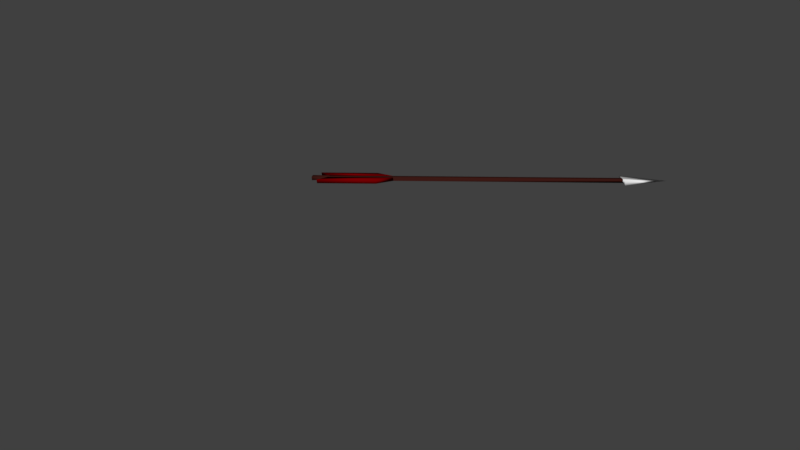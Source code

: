 # Source: arrow.blend  (saved by Blender 2.78.0; exported with 4.5.12 LTS)
import bpy
from mathutils import Matrix  # noqa: F401  (used for matrix-valued properties, if any)

bpy.ops.wm.read_factory_settings(use_empty=True)
scene = bpy.context.scene
scene.name = 'Scene'

# ---- collections
col_collection_1 = bpy.data.collections.new('Collection 1'); scene.collection.children.link(col_collection_1)

# ---- materials (node trees are filled in below, after node groups)
mat_red = bpy.data.materials.new('Red')
mat_red.alpha_threshold = 0.0
mat_red.use_transparent_shadow = False
mat_red.diffuse_color = (0.1734, 0.0, 0.0007976, 1.0)
mat_red.roughness = 0.5
mat_red.specular_intensity = 0.0
mat_wood_brighter = bpy.data.materials.new('Wood_Brighter')
mat_wood_brighter.alpha_threshold = 0.0
mat_wood_brighter.use_transparent_shadow = False
mat_wood_brighter.diffuse_color = (0.04203, 0.009239, 0.006875, 1.0)
mat_wood_brighter.roughness = 0.5
mat_wood_brighter.specular_intensity = 0.0
mat_bright_grey = bpy.data.materials.new('bright_grey')
mat_bright_grey.alpha_threshold = 0.0
mat_bright_grey.use_transparent_shadow = False
mat_bright_grey.roughness = 0.5
mat_bright_grey.specular_intensity = 0.05894
mat_wood = bpy.data.materials.new('Wood')
mat_wood.alpha_threshold = 0.0
mat_wood.use_transparent_shadow = False
mat_wood.diffuse_color = (0.06997, 0.009053, 0.0007803, 1.0)
mat_wood.roughness = 0.5
mat_wood.specular_intensity = 0.0
mat_bright_grey_1 = bpy.data.materials.new('Bright Grey')
mat_bright_grey_1.alpha_threshold = 0.0
mat_bright_grey_1.use_transparent_shadow = False
mat_bright_grey_1.roughness = 0.5
mat_bright_grey_1.specular_intensity = 0.03676
mat_black = bpy.data.materials.new('Black')
mat_black.alpha_threshold = 0.0
mat_black.use_transparent_shadow = False
mat_black.diffuse_color = (0.004895, 0.004895, 0.004895, 1.0)
mat_black.roughness = 0.5
mat_black.specular_intensity = 0.0

# ---- material node trees

# ---- world
world_world = bpy.data.worlds.new('World'); scene.world = world_world
world_world.color = (0.05088, 0.05088, 0.05088)
world_world.use_sun_shadow = False
world_world.sun_shadow_jitter_overblur = 0.0
world_world.cycles.sampling_method = 'MANUAL'

# ---- cameras
cam_camera = bpy.data.cameras.new('Camera')
cam_camera.clip_end = 100.0
cam_camera.lens = 35.0
cam_camera.sensor_width = 32.0
cam_camera.sensor_height = 18.0
cam_camera.ortho_scale = 7.314
cam_camera.dof.focus_distance = 0.0
cam_camera.dof.aperture_fstop = 128.0

# ---- lights
light_lamp = bpy.data.lights.new('Lamp', 'SUN')
light_lamp.transmission_factor = 0.0
light_lamp.cutoff_distance = 30.0
light_lamp.use_shadow = False
light_lamp.angle = 0.1993
light_lamp.energy = 3.1
light_lamp.shadow_buffer_clip_start = 1.001
light_lamp.shadow_soft_size = 0.1
light_lamp.shadow_cascade_max_distance = 1000.0

# ---- meshes
me_plane_001 = bpy.data.meshes.new('Plane.001')
me_plane_001.from_pydata([(0.05059, 1.483, -1.062e-07), (0.2155, 4.51, -2.31e-07), (-8.994e-05, 5.085, 0.0178), (-8.994e-05, 0.6408, 3.539e-08), (0.2533, 0.4855, -1.099e-07), (0.2533, 1.26, -1.434e-07), (0.05059, 0.6099, -6.892e-08), (0.05059, 4.51, -2.31e-07), (-0.0002445, 4.51, -2.31e-07), (0.05059, 1.477, 0.0356), (0.2155, 4.511, 0.0356), (-8.994e-05, 0.6348, 0.0356), (0.2533, 0.4795, 0.0356), (0.2533, 1.254, 0.0356), (0.05059, 0.6039, 0.0356), (0.05059, 4.511, 0.0356), (-0.0002445, 4.511, 0.0356), (0.05059, 0.6099, -6.892e-08), (-8.994e-05, 0.6408, 3.539e-08), (0.05059, 0.6039, 0.0356), (-8.994e-05, 0.6348, 0.0356), (0.05518, 0.39, 0.0005826), (-0.008148, 0.3901, -0.001023), (0.05865, 0.3876, 0.03663), (-0.004681, 0.3876, 0.03502)], [], [(4, 5, 0, 6), (3, 8, 7, 6), (2, 1, 7, 8), (12, 14, 9, 13), (11, 14, 15, 16), (2, 16, 15, 10), (6, 7, 15, 14), (4, 6, 14, 12), (5, 4, 12, 13), (8, 3, 11, 16), (3, 6, 17, 18), (0, 5, 13, 9), (7, 1, 10, 15), (1, 2, 10), (6, 0, 9, 14), (2, 8, 16), (20, 18, 22, 24), (14, 11, 20, 19), (6, 14, 19, 17), (11, 3, 18, 20), (22, 21, 23, 24), (18, 17, 21, 22), (17, 19, 23, 21), (19, 20, 24, 23)])
me_plane_001.polygons.foreach_set('use_smooth', [True] * 24)
me_plane_001.polygons.foreach_set('material_index', [0, 1, 2, 0, 1, 2, 1, 0, 0, 1, 1, 0, 2, 2, 0, 2, 1, 1, 1, 1, 1, 1, 1, 1])
me_plane_001.materials.append(mat_red)
me_plane_001.materials.append(mat_wood_brighter)
me_plane_001.materials.append(mat_bright_grey)
me_plane_001.use_remesh_preserve_volume = False
me_plane_001.use_remesh_preserve_attributes = False
me_plane_001.use_mirror_vertex_groups = False
me_plane_001.update()
me_plane = bpy.data.meshes.new('Plane')
me_plane.from_pydata([(0.005175, 1.164, 0.02767), (0.005175, 1.154, 0.05227), (0.005175, 1.139, 0.07995), (0.005175, 1.121, 0.1053), (0.005175, 1.172, -0.001026), (0.005175, 1.1, 0.1284), (0.005175, 1.08, 0.1422), (0.005175, 1.064, 0.1461), (0.005175, 1.044, 0.1422), (0.005175, 1.027, 0.1284), (0.005175, 1.023, 0.1099), (0.005175, 1.027, 0.09379), (0.005175, 1.036, 0.07995), (0.005175, 1.051, 0.06073), (0.005175, 1.062, 0.0492), (0.005175, 1.075, 0.0369), (0.005175, 1.085, 0.02229), (0.005175, 1.092, 0.01152), (0.005175, 1.095, -0.0007767), (0.0008305, 1.164, 0.02767), (0.0008305, 1.154, 0.05227), (0.0008305, 1.139, 0.07995), (0.0008305, 1.121, 0.1053), (0.0008305, 1.172, -0.001026), (0.0008305, 1.1, 0.1284), (0.0008305, 1.08, 0.1422), (0.0008305, 1.064, 0.1461), (0.0008305, 1.044, 0.1422), (0.0008305, 1.027, 0.1284), (0.0008305, 1.023, 0.1099), (0.0008305, 1.027, 0.09379), (0.0008305, 1.036, 0.07995), (0.0008305, 1.051, 0.06073), (0.0008305, 1.062, 0.0492), (0.0008305, 1.075, 0.0369), (0.0008305, 1.085, 0.02229), (0.0008305, 1.092, 0.01152), (0.0008305, 1.095, -0.0007767), (0.0, 0.3623, -0.2704), (0.0, 0.4781, -0.3029), (0.0, 0.5004, -0.2704), (0.0, 0.4639, -0.3395), (0.0, 0.4618, -0.376), (0.0, 0.4679, -0.4085), (0.0, 0.4821, -0.4431), (0.0, 0.5004, -0.4735), (0.0, 0.4903, -0.502), (0.0, 0.4618, -0.5223), (0.0, 0.4415, -0.5243), (0.0, 0.4172, -0.4999), (0.0, 0.3948, -0.4552), (0.0, 0.3765, -0.4024), (0.0, 0.3684, -0.3517), (0.0, 0.3623, -0.2989), (0.0, 0.05969, -0.4029), (0.0, 0.3623, -0.2704), (0.0, 0.4781, -0.3029), (0.0, 0.5004, -0.2704), (0.0, 0.4639, -0.3395), (0.0, 0.4618, -0.376), (0.0, 0.4679, -0.4085), (0.0, 0.4821, -0.4431), (0.0, 0.5004, -0.4735), (0.0, 0.4903, -0.502), (0.0, 0.4618, -0.5223), (0.0, 0.4415, -0.5243), (0.0, 0.4172, -0.4999), (0.0, 0.3948, -0.4553), (0.0, 0.3765, -0.4025), (0.0, 0.3684, -0.3517), (0.0, 0.3623, -0.2989), (0.0, -1.536, 9.512e-07), (0.06901, -1.475, -4.72e-08), (0.02369, -1.513, -4.72e-08), (0.1041, -1.421, -3.23e-08), (0.1041, -1.438, 1.583e-08), (0.1343, -1.445, 6.471e-08), (0.1946, -1.0, 1.243e-07), (0.2776, -0.5858, 1.69e-07), (0.3304, -0.2445, 2.137e-07), (0.3832, 0.1333, 2.733e-07), (0.4436, 0.6758, 3.329e-07), (0.4511, 0.9329, 4.17e-07), (0.4058, 1.413, 4.617e-07), (0.3304, 1.867, 5.213e-07), (0.2776, 2.354, 5.66e-07), (0.2776, 2.652, 5.958e-07), (0.3153, 3.211, 6.101e-07), (0.4285, 3.543, 6.402e-07), (0.5341, 3.958, 6.778e-07), (0.5793, 4.328, 7.113e-07), (0.5944, 4.749, 7.456e-07), (0.0, 4.757, 7.759e-07), (0.9473, 4.709, 7.42e-07), (1.42, 4.64, 7.357e-07), (1.846, 4.534, 7.261e-07), (2.126, 4.454, 7.189e-07), (2.439, 4.338, 7.083e-07), (2.777, 4.2, 6.958e-07), (3.075, 4.058, 6.829e-07), (3.377, 3.901, 6.687e-07), (3.705, 3.718, 6.528e-07), (3.938, 3.579, 6.403e-07), (4.141, 3.478, 6.311e-07), (4.289, 3.399, 6.239e-07), (4.445, 3.331, 6.178e-07), (4.592, 3.285, 6.136e-07), (4.681, 3.276, -0.06853), (4.766, 3.276, 6.128e-07), (4.828, 3.299, 6.149e-07), (4.888, 3.331, 6.178e-07), (4.913, 3.355, 6.199e-07), (4.89, 3.361, 6.205e-07), (4.837, 3.331, 6.178e-07), (4.779, 3.311, 6.16e-07), (4.703, 3.308, 6.157e-07), (4.595, 3.324, 6.171e-07), (4.483, 3.358, 6.21e-07), (4.347, 3.425, 6.271e-07), (4.229, 3.492, 6.332e-07), (4.076, 3.593, 6.423e-07), (3.91, 3.701, 6.521e-07), (3.602, 3.905, 6.706e-07), (3.365, 4.063, 6.849e-07), (3.059, 4.248, 7.017e-07), (2.723, 4.42, 7.173e-07), (2.398, 4.587, 7.324e-07), (2.083, 4.721, 7.445e-07), (1.777, 4.848, 7.561e-07), (1.452, 4.948, 7.651e-07), (1.08, 5.033, 7.728e-07), (0.6885, 5.106, 7.794e-07), (0.4737, 5.137, 7.823e-07), (0.2695, 5.152, 7.836e-07), (0.04001, 5.156, 7.84e-07), (0.0, 5.156, 7.84e-07), (0.0, 1.068, 0.02316), (4.667, 3.279, -0.0695), (0.0, 1.079, 0.02432), (0.0, -1.536, -0.2707), (0.02369, -1.513, -0.2707), (0.06901, -1.475, -0.2707), (0.1041, -1.421, -0.2707), (0.1041, -1.438, -0.2707), (0.1343, -1.445, -0.2707), (0.1946, -1.0, -0.2707), (0.2776, -0.5858, -0.2707), (0.3304, -0.2445, -0.2707), (0.3832, 0.1333, -0.2707), (0.4436, 0.6758, -0.2707), (0.4511, 0.9329, -0.2707), (0.4058, 1.413, -0.2707), (0.3304, 1.867, -0.2707), (0.2776, 2.354, -0.2707), (0.2776, 2.652, -0.2707), (0.3153, 3.211, -0.2707), (0.4285, 3.543, -0.2707), (0.5341, 3.958, -0.2707), (0.5793, 4.328, -0.2707), (0.5944, 4.749, -0.2707), (0.0, 4.757, -0.2707), (0.9473, 4.709, -0.2707), (1.42, 4.64, -0.2707), (1.846, 4.534, -0.2707), (2.126, 4.454, -0.2707), (2.439, 4.338, -0.2707), (2.777, 4.2, -0.2707), (3.075, 4.058, -0.2707), (3.377, 3.901, -0.2707), (3.705, 3.718, -0.2707), (3.938, 3.579, -0.2707), (4.141, 3.478, -0.2707), (4.289, 3.399, -0.2707), (4.445, 3.331, -0.2707), (4.592, 3.285, -0.2707), (4.681, 3.276, -0.0957), (4.766, 3.276, -0.2707), (4.828, 3.299, -0.2707), (4.888, 3.331, -0.2707), (4.913, 3.355, -0.2707), (4.89, 3.361, -0.2707), (4.837, 3.331, -0.2707), (4.779, 3.311, -0.2707), (4.703, 3.308, -0.2707), (4.595, 3.324, -0.2707), (4.483, 3.358, -0.2707), (4.347, 3.425, -0.2707), (4.229, 3.492, -0.2707), (4.076, 3.593, -0.2707), (3.91, 3.701, -0.2707), (3.602, 3.905, -0.2707), (3.365, 4.063, -0.2707), (3.059, 4.248, -0.2707), (2.723, 4.42, -0.2707), (2.398, 4.587, -0.2707), (2.083, 4.721, -0.2707), (1.777, 4.848, -0.2707), (1.452, 4.948, -0.2707), (1.08, 5.033, -0.2707), (0.6885, 5.106, -0.2707), (0.4737, 5.137, -0.2707), (0.2695, 5.152, -0.2707), (0.04001, 5.156, -0.2707), (0.0, 5.156, -0.2707), (0.0, 1.071, 0.002767), (4.667, 3.279, -0.09667), (0.0, 1.083, 0.003928), (0.0, 0.2477, 9.439e-07), (0.0, 0.2477, -0.2707), (0.4237, 1.238, 0.02426), (0.4225, 1.249, 0.02539), (0.4237, 1.241, 0.0007989), (0.4225, 1.253, 0.001922)], [], [(0, 4, 18, 17, 16, 15, 14, 13, 12, 11, 10, 9, 8, 7, 6, 5, 3, 2, 1), (19, 23, 37, 36, 35, 34, 33, 32, 31, 30, 29, 28, 27, 26, 25, 24, 22, 21, 20), (10, 29, 28, 9), (9, 28, 27, 8), (8, 27, 26, 7), (26, 25, 24, 22, 3, 5, 6, 7), (3, 22, 21, 20, 1, 2), (1, 20, 19, 23, 4, 0), (4, 23, 37, 18), (18, 37, 36, 17), (17, 36, 35, 16), (35, 34, 33, 32, 13, 14, 15, 16), (32, 31, 30, 29, 10, 11, 12, 13), (38, 40, 39, 41, 42, 43, 44, 45, 46, 47, 48, 49, 50, 51, 52, 53), (55, 70, 69, 68, 67, 66, 65, 64, 63, 62, 61, 60, 59, 58, 56, 57), (40, 38, 55, 57), (38, 53, 70, 55), (47, 46, 63, 64), (39, 40, 57, 56), (48, 47, 64, 65), (42, 41, 58, 59), (49, 48, 65, 66), (41, 39, 56, 58), (50, 49, 66, 67), (43, 42, 59, 60), (51, 50, 67, 68), (44, 43, 60, 61), (52, 51, 68, 69), (45, 44, 61, 62), (53, 52, 69, 70), (46, 45, 62, 63), (71, 73, 72, 74, 75, 76, 77, 78, 79, 80, 81, 82, 83, 84, 85, 86, 87, 88, 89, 90, 91, 92, 207), (135, 92, 91, 93, 94, 95, 96, 97, 98, 99, 100, 101, 102, 103, 104, 105, 106, 107, 108, 109, 110, 111, 112, 113, 114, 115, 116, 117, 118, 119, 120, 121, 122, 123, 124, 125, 126, 127, 128, 129, 130, 131, 132, 133, 134), (209, 210, 137, 107), (139, 208, 160, 159, 158, 157, 156, 155, 154, 153, 152, 151, 150, 149, 148, 147, 146, 145, 144, 143, 142, 141, 140), (203, 202, 201, 200, 199, 198, 197, 196, 195, 194, 193, 192, 191, 190, 189, 188, 187, 186, 185, 184, 183, 182, 181, 180, 179, 178, 177, 176, 175, 174, 173, 172, 171, 170, 169, 168, 167, 166, 165, 164, 163, 162, 161, 159, 160), (211, 175, 205, 212), (77, 76, 144, 145), (129, 128, 196, 197), (103, 102, 170, 171), (78, 77, 145, 146), (130, 129, 197, 198), (104, 103, 171, 172), (79, 78, 146, 147), (131, 130, 198, 199), (105, 104, 172, 173), (80, 79, 147, 148), (132, 131, 199, 200), (106, 105, 173, 174), (81, 80, 148, 149), (133, 132, 200, 201), (107, 106, 174, 175), (82, 81, 149, 150), (134, 133, 201, 202), (108, 107, 175, 176), (83, 82, 150, 151), (135, 134, 202, 203), (109, 108, 176, 177), (84, 83, 151, 152), (92, 135, 203, 160), (110, 109, 177, 178), (85, 84, 152, 153), (209, 107, 175, 211), (111, 110, 178, 179), (86, 85, 153, 154), (210, 138, 206, 212), (112, 111, 179, 180), (87, 86, 154, 155), (138, 136, 204, 206), (113, 112, 180, 181), (88, 87, 155, 156), (107, 137, 205, 175), (114, 113, 181, 182), (89, 88, 156, 157), (115, 114, 182, 183), (90, 89, 157, 158), (116, 115, 183, 184), (91, 90, 158, 159), (117, 116, 184, 185), (118, 117, 185, 186), (207, 92, 160, 208), (119, 118, 186, 187), (93, 91, 159, 161), (120, 119, 187, 188), (94, 93, 161, 162), (121, 120, 188, 189), (95, 94, 162, 163), (122, 121, 189, 190), (96, 95, 163, 164), (123, 122, 190, 191), (97, 96, 164, 165), (73, 71, 139, 140), (124, 123, 191, 192), (98, 97, 165, 166), (72, 73, 140, 141), (125, 124, 192, 193), (99, 98, 166, 167), (74, 72, 141, 142), (126, 125, 193, 194), (100, 99, 167, 168), (75, 74, 142, 143), (127, 126, 194, 195), (101, 100, 168, 169), (76, 75, 143, 144), (128, 127, 195, 196), (102, 101, 169, 170), (71, 207, 208, 139), (137, 210, 212, 205), (136, 209, 211, 204), (204, 211, 212, 206), (136, 138, 210, 209)])
me_plane.polygons.foreach_set('use_smooth', [0, 0, 0, 0, 0, 0, 0, 0, 0, 0, 0, 0, 0, 1, 1, 1, 1, 1, 1, 1, 1, 1, 1, 1, 1, 1, 1, 1, 1, 1, 1, 1, 1, 1, 1, 1, 1, 1, 1, 1, 1, 1, 1, 1, 1, 1, 1, 1, 1, 1, 1, 1, 1, 1, 1, 1, 1, 1, 1, 1, 1, 1, 1, 1, 1, 1, 1, 1, 1, 1, 1, 1, 1, 1, 1, 1, 1, 1, 1, 1, 1, 1, 1, 1, 1, 1, 1, 1, 1, 1, 1, 1, 1, 1, 1, 1, 1, 1, 1, 1, 1, 1, 1, 1, 1, 1, 1, 1, 1, 1, 1])
me_plane.polygons.foreach_set('material_index', [0, 0, 0, 0, 0, 0, 0, 0, 0, 0, 0, 0, 0, 0, 0, 0, 0, 0, 0, 0, 0, 0, 0, 0, 0, 0, 0, 0, 0, 0, 0, 0, 1, 2, 0, 1, 2, 0, 1, 1, 0, 1, 1, 0, 1, 1, 0, 1, 1, 0, 1, 1, 0, 1, 1, 0, 1, 1, 0, 1, 1, 0, 2, 1, 0, 2, 1, 0, 0, 1, 0, 1, 1, 0, 1, 0, 1, 0, 1, 1, 0, 1, 1, 1, 1, 1, 1, 1, 1, 1, 1, 0, 1, 1, 0, 1, 1, 0, 1, 1, 0, 1, 1, 0, 1, 1, 0, 2, 2, 2, 2])
me_plane.materials.append(mat_wood)
me_plane.materials.append(mat_bright_grey_1)
me_plane.materials.append(mat_black)
me_plane.use_remesh_preserve_volume = False
me_plane.use_remesh_preserve_attributes = False
me_plane.use_mirror_vertex_groups = False
me_plane.update()

# ---- objects
ob_pfeil = bpy.data.objects.new('Pfeil', me_plane_001)
ob_armbrust = bpy.data.objects.new('Armbrust', me_plane)
ob_lamp = bpy.data.objects.new('Lamp', light_lamp)
ob_camera = bpy.data.objects.new('Camera', cam_camera)

# ---- transforms, parenting, visibility, modifiers, constraints
ob_pfeil.location = (0.0, 0.6753, 0.0)
ob_pfeil.scale = (0.8701, 0.883, 1.174)
ob_pfeil.lineart.crease_threshold = 0.0
_m = ob_pfeil.modifiers.new('Mirror', 'MIRROR')
ob_armbrust.location = (0.003456, 0.0, 0.0)
ob_armbrust.scale = (0.8472, 0.8472, 0.8472)
ob_armbrust.hide_viewport = True
ob_armbrust.hide_render = True
ob_armbrust.lineart.crease_threshold = 0.0
_m = ob_armbrust.modifiers.new('Mirror', 'MIRROR')
_m.use_clip = True
ob_lamp.location = (3.851, 0.7709, 4.603)
ob_lamp.rotation_euler = (6.006, 0.6345, 5.784)
ob_lamp.lock_rotations_4d = False
ob_lamp.empty_display_type = 'ARROWS'
ob_lamp.color = (0.0, 0.0, 0.0, 0.0)
ob_lamp.lineart.crease_threshold = 0.0
ob_camera.location = (10.14, 2.529, 2.064)
ob_camera.rotation_euler = (1.319, -1.498e-06, 1.617)
ob_camera.scale = (1.0, 1.0, 1.0)
ob_camera.lock_rotations_4d = False
ob_camera.empty_display_type = 'ARROWS'
ob_camera.color = (0.0, 0.0, 0.0, 0.0)
ob_camera.display_type = 'WIRE'
ob_camera.lineart.crease_threshold = 0.0

# ---- collection membership
col_collection_1.objects.link(ob_pfeil)
col_collection_1.objects.link(ob_armbrust)
col_collection_1.objects.link(ob_lamp)
col_collection_1.objects.link(ob_camera)

# ---- scene / render settings (as saved in the file)
scene.camera = ob_camera
scene.frame_start = 1; scene.frame_end = 1; scene.frame_set(1)
scene.render.engine = 'BLENDER_EEVEE_NEXT'
scene.render.dither_intensity = 0.0
scene.cycles.use_denoising = False
scene.cycles.samples = 128
scene.cycles.sampling_pattern = 'TABULATED_SOBOL'
scene.cycles.light_sampling_threshold = 0.0
scene.cycles.use_adaptive_sampling = False
scene.cycles.use_light_tree = False
scene.cycles.blur_glossy = 0.0
scene.cycles.sample_clamp_indirect = 0.0
scene.view_settings.view_transform = 'Standard'
bpy.context.view_layer.update()
